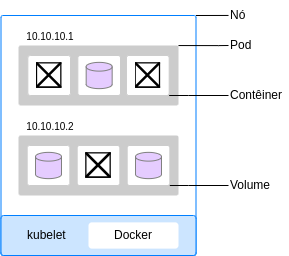

The diagram above was exported from draw.io. Its source (the exported page's mxGraphModel, read from the mxfile embedded in the PNG):
<mxGraphModel dx="1281" dy="424" grid="1" gridSize="10" guides="1" tooltips="1" connect="1" arrows="1" fold="1" page="1" pageScale="1" pageWidth="850" pageHeight="1100" math="0" shadow="0">
  <root>
    <mxCell id="0" />
    <mxCell id="1" parent="0" />
    <mxCell id="Q5q4ogNhsNMN80zwflj6-58" style="edgeStyle=orthogonalEdgeStyle;rounded=0;orthogonalLoop=1;jettySize=auto;html=1;exitX=1;exitY=0;exitDx=0;exitDy=0;fontSize=10;endArrow=none;endFill=0;" parent="1" source="Q5q4ogNhsNMN80zwflj6-1" edge="1">
      <mxGeometry relative="1" as="geometry">
        <mxPoint x="630" y="239.95238095238096" as="targetPoint" />
      </mxGeometry>
    </mxCell>
    <mxCell id="Q5q4ogNhsNMN80zwflj6-1" value="" style="rounded=1;whiteSpace=wrap;html=1;fillColor=none;strokeColor=#007FFF;arcSize=1;" parent="1" vertex="1">
      <mxGeometry x="402.5" y="240" width="195" height="240" as="geometry" />
    </mxCell>
    <mxCell id="Q5q4ogNhsNMN80zwflj6-56" value="10.10.10.1" style="rounded=1;whiteSpace=wrap;html=1;arcSize=4;strokeColor=none;fillColor=#CCCCCC;labelPosition=center;verticalLabelPosition=top;align=center;verticalAlign=bottom;spacingLeft=-96;spacingRight=0;fontSize=10;" parent="1" vertex="1">
      <mxGeometry x="420.005" y="270" width="160" height="60" as="geometry" />
    </mxCell>
    <mxCell id="Q5q4ogNhsNMN80zwflj6-6" value="10.10.10.2" style="rounded=1;whiteSpace=wrap;html=1;arcSize=4;strokeColor=none;fillColor=#CCCCCC;labelPosition=center;verticalLabelPosition=top;align=center;verticalAlign=bottom;spacingLeft=-96;spacingRight=0;fontSize=10;" parent="1" vertex="1">
      <mxGeometry x="420.00499999999994" y="360" width="160" height="60" as="geometry" />
    </mxCell>
    <mxCell id="Q5q4ogNhsNMN80zwflj6-3" value="kubelet" style="rounded=1;whiteSpace=wrap;html=1;strokeColor=#007FFF;arcSize=7;fillColor=#CCE5FF;align=left;spacingLeft=24;labelPosition=center;verticalLabelPosition=middle;verticalAlign=middle;" parent="1" vertex="1">
      <mxGeometry x="402.5" y="440" width="195" height="40" as="geometry" />
    </mxCell>
    <mxCell id="Q5q4ogNhsNMN80zwflj6-5" value="Docker" style="rounded=1;whiteSpace=wrap;html=1;arcSize=13;align=center;spacingLeft=0;labelPosition=center;verticalLabelPosition=middle;verticalAlign=middle;strokeColor=none;fillColor=#FFFFFF;" parent="1" vertex="1">
      <mxGeometry x="490" y="446.87" width="90" height="26.25" as="geometry" />
    </mxCell>
    <mxCell id="Q5q4ogNhsNMN80zwflj6-55" value="" style="group" parent="1" vertex="1" connectable="0">
      <mxGeometry x="428.66999999999996" y="370" width="142.66999999999996" height="40" as="geometry" />
    </mxCell>
    <mxCell id="Q5q4ogNhsNMN80zwflj6-45" value="" style="group" parent="Q5q4ogNhsNMN80zwflj6-55" vertex="1" connectable="0">
      <mxGeometry x="100" width="42.66999999999999" height="40" as="geometry" />
    </mxCell>
    <mxCell id="Q5q4ogNhsNMN80zwflj6-46" value="" style="rounded=1;whiteSpace=wrap;html=1;fontSize=10;align=center;arcSize=6;strokeColor=#CCCCCC;fillColor=#FFFFFF;" parent="Q5q4ogNhsNMN80zwflj6-45" vertex="1">
      <mxGeometry width="42.67" height="40" as="geometry" />
    </mxCell>
    <mxCell id="Q5q4ogNhsNMN80zwflj6-47" value="" style="strokeWidth=1;html=1;shape=mxgraph.flowchart.database;whiteSpace=wrap;fontSize=10;align=center;strokeColor=#808080;fillColor=#E5CCFF;" parent="Q5q4ogNhsNMN80zwflj6-45" vertex="1">
      <mxGeometry x="8.340000000000003" y="6.8700000000000045" width="25.99" height="26.26" as="geometry" />
    </mxCell>
    <mxCell id="Q5q4ogNhsNMN80zwflj6-48" value="" style="group" parent="Q5q4ogNhsNMN80zwflj6-55" vertex="1" connectable="0">
      <mxGeometry width="42.66999999999999" height="40" as="geometry" />
    </mxCell>
    <mxCell id="Q5q4ogNhsNMN80zwflj6-49" value="" style="rounded=1;whiteSpace=wrap;html=1;fontSize=10;align=center;arcSize=6;strokeColor=#CCCCCC;fillColor=#FFFFFF;" parent="Q5q4ogNhsNMN80zwflj6-48" vertex="1">
      <mxGeometry width="42.67" height="40" as="geometry" />
    </mxCell>
    <mxCell id="Q5q4ogNhsNMN80zwflj6-50" value="" style="strokeWidth=1;html=1;shape=mxgraph.flowchart.database;whiteSpace=wrap;fontSize=10;align=center;strokeColor=#808080;fillColor=#E5CCFF;" parent="Q5q4ogNhsNMN80zwflj6-48" vertex="1">
      <mxGeometry x="8.340000000000003" y="6.8700000000000045" width="25.99" height="26.26" as="geometry" />
    </mxCell>
    <mxCell id="Q5q4ogNhsNMN80zwflj6-54" value="" style="group" parent="Q5q4ogNhsNMN80zwflj6-55" vertex="1" connectable="0">
      <mxGeometry x="50.00499999999994" width="42.670000000000016" height="40" as="geometry" />
    </mxCell>
    <mxCell id="Q5q4ogNhsNMN80zwflj6-40" value="" style="rounded=1;whiteSpace=wrap;html=1;comic=0;fillColor=#FFFFFF;arcSize=6;strokeColor=#CCCCCC;verticalAlign=bottom;labelPosition=center;verticalLabelPosition=top;align=center;fontColor=#666666;fontFamily=Helvetica;fontSize=20;" parent="Q5q4ogNhsNMN80zwflj6-54" vertex="1">
      <mxGeometry width="42.67" height="40" as="geometry" />
    </mxCell>
    <mxCell id="Q5q4ogNhsNMN80zwflj6-41" value="" style="shape=image;html=1;verticalAlign=top;verticalLabelPosition=bottom;labelBackgroundColor=#ffffff;imageAspect=0;aspect=fixed;image=https://cdn4.iconfinder.com/data/icons/technology-devices-1/500/cpu-chip-128.png;rounded=0;comic=0;strokeColor=#CC00CC;strokeWidth=5;fillColor=none;fontFamily=Helvetica;fontSize=20;fontColor=#FF00FF;" parent="Q5q4ogNhsNMN80zwflj6-54" vertex="1">
      <mxGeometry x="8.533999999999935" y="7.201767783783794" width="25.596464432432434" height="25.596464432432434" as="geometry" />
    </mxCell>
    <mxCell id="Q5q4ogNhsNMN80zwflj6-57" value="" style="group" parent="1" vertex="1" connectable="0">
      <mxGeometry x="429.3349999999999" y="280" width="141.34000000000003" height="40" as="geometry" />
    </mxCell>
    <mxCell id="Q5q4ogNhsNMN80zwflj6-7" value="" style="group;fontFamily=Helvetica;fontSize=20;aspect=fixed;" parent="Q5q4ogNhsNMN80zwflj6-57" vertex="1" connectable="0">
      <mxGeometry x="98.67000000000002" width="42.67" height="40" as="geometry" />
    </mxCell>
    <mxCell id="Q5q4ogNhsNMN80zwflj6-8" value="" style="rounded=1;whiteSpace=wrap;html=1;comic=0;fillColor=#FFFFFF;arcSize=6;strokeColor=#CCCCCC;verticalAlign=bottom;labelPosition=center;verticalLabelPosition=top;align=center;fontColor=#666666;fontFamily=Helvetica;fontSize=20;" parent="Q5q4ogNhsNMN80zwflj6-7" vertex="1">
      <mxGeometry width="42.67" height="40" as="geometry" />
    </mxCell>
    <mxCell id="Q5q4ogNhsNMN80zwflj6-9" value="" style="shape=image;html=1;verticalAlign=top;verticalLabelPosition=bottom;labelBackgroundColor=#ffffff;imageAspect=0;aspect=fixed;image=https://cdn4.iconfinder.com/data/icons/technology-devices-1/500/cpu-chip-128.png;rounded=0;comic=0;strokeColor=#CC00CC;strokeWidth=5;fillColor=none;fontFamily=Helvetica;fontSize=20;fontColor=#FF00FF;" parent="Q5q4ogNhsNMN80zwflj6-7" vertex="1">
      <mxGeometry x="8.53399999999991" y="7.201767783783783" width="25.596464432432434" height="25.596464432432434" as="geometry" />
    </mxCell>
    <mxCell id="Q5q4ogNhsNMN80zwflj6-10" value="" style="group;fontFamily=Helvetica;fontSize=20;aspect=fixed;" parent="Q5q4ogNhsNMN80zwflj6-57" vertex="1" connectable="0">
      <mxGeometry width="42.67" height="40" as="geometry" />
    </mxCell>
    <mxCell id="Q5q4ogNhsNMN80zwflj6-11" value="" style="rounded=1;whiteSpace=wrap;html=1;comic=0;fillColor=#FFFFFF;arcSize=6;strokeColor=#CCCCCC;verticalAlign=bottom;labelPosition=center;verticalLabelPosition=top;align=center;fontColor=#666666;fontFamily=Helvetica;fontSize=20;" parent="Q5q4ogNhsNMN80zwflj6-10" vertex="1">
      <mxGeometry width="42.67" height="40" as="geometry" />
    </mxCell>
    <mxCell id="Q5q4ogNhsNMN80zwflj6-12" value="" style="shape=image;html=1;verticalAlign=top;verticalLabelPosition=bottom;labelBackgroundColor=#ffffff;imageAspect=0;aspect=fixed;image=https://cdn4.iconfinder.com/data/icons/technology-devices-1/500/cpu-chip-128.png;rounded=0;comic=0;strokeColor=#CC00CC;strokeWidth=5;fillColor=none;fontFamily=Helvetica;fontSize=20;fontColor=#FF00FF;" parent="Q5q4ogNhsNMN80zwflj6-10" vertex="1">
      <mxGeometry x="8.53399999999991" y="7.201767783783783" width="25.596464432432434" height="25.596464432432434" as="geometry" />
    </mxCell>
    <mxCell id="Q5q4ogNhsNMN80zwflj6-38" value="" style="group" parent="Q5q4ogNhsNMN80zwflj6-57" vertex="1" connectable="0">
      <mxGeometry x="49.99500000000003" width="42.66999999999999" height="40" as="geometry" />
    </mxCell>
    <mxCell id="Q5q4ogNhsNMN80zwflj6-37" value="" style="rounded=1;whiteSpace=wrap;html=1;fontSize=10;align=center;arcSize=6;strokeColor=#CCCCCC;fillColor=#FFFFFF;" parent="Q5q4ogNhsNMN80zwflj6-38" vertex="1">
      <mxGeometry width="42.67" height="40" as="geometry" />
    </mxCell>
    <mxCell id="Q5q4ogNhsNMN80zwflj6-36" value="" style="strokeWidth=1;html=1;shape=mxgraph.flowchart.database;whiteSpace=wrap;fontSize=10;align=center;strokeColor=#808080;fillColor=#E5CCFF;" parent="Q5q4ogNhsNMN80zwflj6-38" vertex="1">
      <mxGeometry x="8.340000000000003" y="6.8700000000000045" width="25.99" height="26.26" as="geometry" />
    </mxCell>
    <mxCell id="Q5q4ogNhsNMN80zwflj6-59" style="edgeStyle=orthogonalEdgeStyle;rounded=0;orthogonalLoop=1;jettySize=auto;html=1;exitX=1;exitY=0;exitDx=0;exitDy=0;fontSize=10;endArrow=none;endFill=0;" parent="1" edge="1">
      <mxGeometry relative="1" as="geometry">
        <mxPoint x="630" y="270" as="targetPoint" />
        <mxPoint x="580" y="270.05" as="sourcePoint" />
        <Array as="points">
          <mxPoint x="620" y="270" />
          <mxPoint x="620" y="270" />
        </Array>
      </mxGeometry>
    </mxCell>
    <mxCell id="Q5q4ogNhsNMN80zwflj6-62" style="edgeStyle=orthogonalEdgeStyle;rounded=0;orthogonalLoop=1;jettySize=auto;html=1;exitX=1;exitY=1;exitDx=0;exitDy=0;endArrow=none;endFill=0;fontSize=10;" parent="1" source="Q5q4ogNhsNMN80zwflj6-8" edge="1">
      <mxGeometry relative="1" as="geometry">
        <mxPoint x="630" y="320" as="targetPoint" />
        <Array as="points">
          <mxPoint x="590" y="320" />
          <mxPoint x="590" y="320" />
        </Array>
      </mxGeometry>
    </mxCell>
    <mxCell id="Q5q4ogNhsNMN80zwflj6-63" style="edgeStyle=orthogonalEdgeStyle;rounded=0;orthogonalLoop=1;jettySize=auto;html=1;exitX=1;exitY=1;exitDx=0;exitDy=0;endArrow=none;endFill=0;fontSize=10;entryX=0;entryY=0.5;entryDx=0;entryDy=0;" parent="1" source="Q5q4ogNhsNMN80zwflj6-46" target="Q5q4ogNhsNMN80zwflj6-67" edge="1">
      <mxGeometry relative="1" as="geometry">
        <mxPoint x="620" y="410" as="targetPoint" />
        <Array as="points">
          <mxPoint x="590" y="410" />
          <mxPoint x="590" y="410" />
        </Array>
      </mxGeometry>
    </mxCell>
    <mxCell id="Q5q4ogNhsNMN80zwflj6-64" value="Nó" style="rounded=0;whiteSpace=wrap;html=1;strokeWidth=1;fontSize=12;align=left;strokeColor=none;fillColor=none;" parent="1" vertex="1">
      <mxGeometry x="630" y="225" width="50" height="30" as="geometry" />
    </mxCell>
    <mxCell id="Q5q4ogNhsNMN80zwflj6-65" value="Pod" style="rounded=0;whiteSpace=wrap;html=1;strokeWidth=1;fontSize=12;align=left;strokeColor=none;fillColor=none;" parent="1" vertex="1">
      <mxGeometry x="630" y="255" width="50" height="30" as="geometry" />
    </mxCell>
    <mxCell id="Q5q4ogNhsNMN80zwflj6-66" value="Contêiner" style="rounded=0;whiteSpace=wrap;html=1;strokeWidth=1;fontSize=12;align=left;strokeColor=none;fillColor=none;" parent="1" vertex="1">
      <mxGeometry x="630" y="305" width="60" height="30" as="geometry" />
    </mxCell>
    <mxCell id="Q5q4ogNhsNMN80zwflj6-67" value="Volume" style="rounded=0;whiteSpace=wrap;html=1;strokeWidth=1;fontSize=12;align=left;strokeColor=none;fillColor=none;" parent="1" vertex="1">
      <mxGeometry x="630" y="395" width="60" height="30" as="geometry" />
    </mxCell>
  </root>
</mxGraphModel>